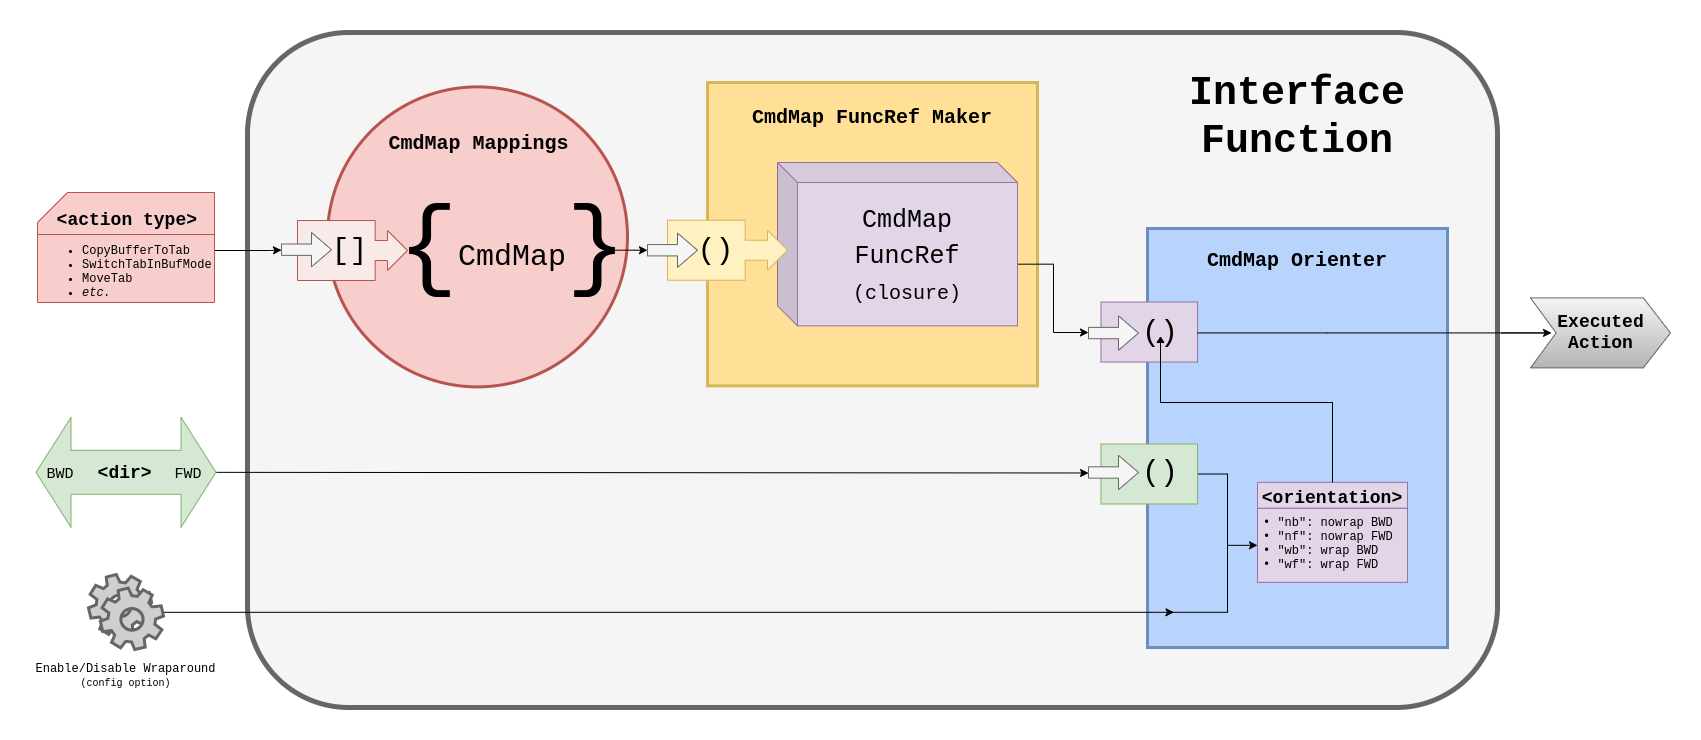

The diagram above was exported from draw.io. Its source (the exported page's mxGraphModel, read from the mxfile embedded in the PNG):
<mxGraphModel dx="4070" dy="1238" grid="1" gridSize="10" guides="1" tooltips="1" connect="1" arrows="1" fold="1" page="1" pageScale="1" pageWidth="1700" pageHeight="1100" math="0" shadow="0">
  <root>
    <mxCell id="0" />
    <mxCell id="1" parent="0" />
    <mxCell id="sXWmNuZhHeUxbigolLDY-55" value="" style="rounded=1;whiteSpace=wrap;html=1;fontFamily=Courier New;fontSize=50;fillColor=#f5f5f5;strokeWidth=5;strokeColor=#666666;fontColor=#333333;" parent="1" vertex="1">
      <mxGeometry x="-1434" y="215" width="1250" height="675" as="geometry" />
    </mxCell>
    <mxCell id="oRsV3iKEdRl6FW8Ku1l8-45" value="" style="rounded=0;whiteSpace=wrap;html=1;strokeWidth=3;fontFamily=Courier New;fontSize=10;strokeColor=#6c8ebf;fillColor=#B8D3FC;" vertex="1" parent="1">
      <mxGeometry x="-534" y="411" width="300" height="419" as="geometry" />
    </mxCell>
    <mxCell id="oRsV3iKEdRl6FW8Ku1l8-58" style="edgeStyle=orthogonalEdgeStyle;rounded=0;orthogonalLoop=1;jettySize=auto;html=1;exitX=1;exitY=0.5;exitDx=0;exitDy=0;fontFamily=Courier New;fontSize=15;" edge="1" parent="1" source="oRsV3iKEdRl6FW8Ku1l8-51" target="oRsV3iKEdRl6FW8Ku1l8-54">
      <mxGeometry relative="1" as="geometry" />
    </mxCell>
    <mxCell id="oRsV3iKEdRl6FW8Ku1l8-51" value="" style="rounded=0;whiteSpace=wrap;html=1;strokeWidth=1;fillColor=#d5e8d4;fontFamily=Courier New;fontSize=10;strokeColor=#82b366;" vertex="1" parent="1">
      <mxGeometry x="-580.5" y="626.5" width="96.5" height="60" as="geometry" />
    </mxCell>
    <mxCell id="oRsV3iKEdRl6FW8Ku1l8-50" value="" style="rounded=0;whiteSpace=wrap;html=1;strokeWidth=1;fillColor=#e1d5e7;fontFamily=Courier New;fontSize=10;strokeColor=#9673a6;" vertex="1" parent="1">
      <mxGeometry x="-580.5" y="484.54999999999995" width="96.5" height="60" as="geometry" />
    </mxCell>
    <mxCell id="sXWmNuZhHeUxbigolLDY-40" value="" style="ellipse;whiteSpace=wrap;html=1;fontFamily=Courier New;fontSize=30;fillColor=#f8cecc;strokeWidth=3;strokeColor=#b85450;" parent="1" vertex="1">
      <mxGeometry x="-1354" y="269.37" width="300" height="300" as="geometry" />
    </mxCell>
    <mxCell id="sXWmNuZhHeUxbigolLDY-63" value="[]&lt;font style=&quot;font-size: 10px&quot;&gt;&amp;nbsp;&lt;/font&gt;" style="html=1;shadow=0;dashed=0;align=center;verticalAlign=middle;shape=mxgraph.arrows2.calloutArrow;dy=10;dx=20;notch=77.67;arrowHead=10;fontFamily=Courier New;fontSize=30;strokeColor=#b85450;fillColor=#F8EAE9;" parent="1" vertex="1">
      <mxGeometry x="-1384" y="403" width="110" height="60" as="geometry" />
    </mxCell>
    <mxCell id="sXWmNuZhHeUxbigolLDY-36" value="" style="rounded=0;whiteSpace=wrap;html=1;fontFamily=Courier New;fontSize=30;strokeWidth=3;strokeColor=#d6b656;fillColor=#FFE096;" parent="1" vertex="1">
      <mxGeometry x="-974" y="265" width="330" height="303.37" as="geometry" />
    </mxCell>
    <mxCell id="sXWmNuZhHeUxbigolLDY-65" style="edgeStyle=orthogonalEdgeStyle;rounded=0;orthogonalLoop=1;jettySize=auto;html=1;exitX=0;exitY=0;exitDx=240;exitDy=101.685;exitPerimeter=0;fontFamily=Courier New;fontSize=50;" parent="1" source="sXWmNuZhHeUxbigolLDY-34" target="sXWmNuZhHeUxbigolLDY-49" edge="1">
      <mxGeometry relative="1" as="geometry">
        <Array as="points">
          <mxPoint x="-628" y="447" />
          <mxPoint x="-628" y="515" />
        </Array>
      </mxGeometry>
    </mxCell>
    <mxCell id="sXWmNuZhHeUxbigolLDY-34" value="&lt;font&gt;&lt;span style=&quot;font-size: 25px&quot;&gt;CmdMap&lt;br&gt;FuncRef&lt;/span&gt;&lt;br&gt;&lt;/font&gt;&lt;font style=&quot;font-size: 20px&quot;&gt;(closure)&lt;/font&gt;" style="shape=cube;whiteSpace=wrap;html=1;boundedLbl=1;backgroundOutline=1;darkOpacity=0.05;darkOpacity2=0.1;fillColor=#e1d5e7;fontFamily=Courier New;fontSize=30;size=20;strokeColor=#9673a6;" parent="1" vertex="1">
      <mxGeometry x="-904" y="345" width="240" height="163.37" as="geometry" />
    </mxCell>
    <mxCell id="sXWmNuZhHeUxbigolLDY-44" value="()&lt;font style=&quot;font-size: 10px&quot;&gt;&amp;nbsp;&lt;/font&gt;&amp;nbsp;" style="html=1;shadow=0;dashed=0;align=center;verticalAlign=middle;shape=mxgraph.arrows2.calloutArrow;dy=10;dx=20;notch=77.67;arrowHead=10;fontFamily=Courier New;fontSize=30;strokeWidth=1;strokeColor=#d6b656;fillColor=#FFF1C2;" parent="1" vertex="1">
      <mxGeometry x="-1014" y="402.74" width="120" height="60" as="geometry" />
    </mxCell>
    <mxCell id="oRsV3iKEdRl6FW8Ku1l8-77" style="edgeStyle=orthogonalEdgeStyle;rounded=0;orthogonalLoop=1;jettySize=auto;html=1;entryX=0;entryY=0.5;entryDx=0;entryDy=0;entryPerimeter=0;fontFamily=Courier New;fontSize=18;" edge="1" parent="1" source="sXWmNuZhHeUxbigolLDY-28" target="sXWmNuZhHeUxbigolLDY-60">
      <mxGeometry relative="1" as="geometry">
        <Array as="points">
          <mxPoint x="-1047" y="432" />
        </Array>
      </mxGeometry>
    </mxCell>
    <mxCell id="sXWmNuZhHeUxbigolLDY-28" value="&lt;font style=&quot;font-size: 100px&quot;&gt;{&lt;/font&gt;&lt;sup&gt;&lt;font style=&quot;font-size: 30px&quot;&gt;CmdMap&lt;/font&gt;&lt;/sup&gt;&lt;font style=&quot;font-size: 100px&quot;&gt;}&lt;/font&gt;" style="text;html=1;strokeColor=none;fillColor=none;align=center;verticalAlign=middle;whiteSpace=wrap;rounded=0;fontFamily=Courier New;fontSize=30;" parent="1" vertex="1">
      <mxGeometry x="-1271" y="382.37" width="204" height="100" as="geometry" />
    </mxCell>
    <mxCell id="sXWmNuZhHeUxbigolLDY-72" value="" style="edgeStyle=orthogonalEdgeStyle;rounded=0;orthogonalLoop=1;jettySize=auto;html=1;fontFamily=Courier New;fontSize=20;exitX=1;exitY=0.5;exitDx=0;exitDy=0;exitPerimeter=0;" parent="1" edge="1">
      <mxGeometry relative="1" as="geometry">
        <mxPoint x="-1467" y="436.9999999999999" as="sourcePoint" />
        <mxPoint x="-1400" y="432.5238095238094" as="targetPoint" />
        <Array as="points">
          <mxPoint x="-1467" y="433" />
          <mxPoint x="-1411" y="433" />
        </Array>
      </mxGeometry>
    </mxCell>
    <mxCell id="sXWmNuZhHeUxbigolLDY-47" value="" style="shape=card;whiteSpace=wrap;html=1;fontFamily=Courier New;fontSize=50;fillColor=#f8cecc;strokeColor=#B85450;" parent="1" vertex="1">
      <mxGeometry x="-1644" y="375" width="177" height="110" as="geometry" />
    </mxCell>
    <mxCell id="sXWmNuZhHeUxbigolLDY-57" style="edgeStyle=orthogonalEdgeStyle;rounded=0;orthogonalLoop=1;jettySize=auto;html=1;exitX=1;exitY=0.5;exitDx=0;exitDy=0;entryX=0;entryY=0;entryDx=0;entryDy=22.856049999999996;entryPerimeter=0;fontFamily=Courier New;fontSize=50;" parent="1" edge="1">
      <mxGeometry relative="1" as="geometry">
        <mxPoint x="-1511.5" y="654.81" as="sourcePoint" />
        <mxPoint x="-593" y="655.48605" as="targetPoint" />
        <Array as="points">
          <mxPoint x="-1511" y="655" />
          <mxPoint x="-1052" y="655" />
        </Array>
      </mxGeometry>
    </mxCell>
    <mxCell id="sXWmNuZhHeUxbigolLDY-49" value="" style="html=1;shadow=0;dashed=0;align=center;verticalAlign=middle;shape=mxgraph.arrows2.arrow;dy=0.67;dx=20;notch=0;fontFamily=Courier New;fontSize=50;fillColor=#f5f5f5;strokeColor=#666666;fontColor=#333333;" parent="1" vertex="1">
      <mxGeometry x="-593" y="498.37" width="50" height="34.37" as="geometry" />
    </mxCell>
    <mxCell id="sXWmNuZhHeUxbigolLDY-51" value="" style="html=1;shadow=0;dashed=0;align=center;verticalAlign=middle;shape=mxgraph.arrows2.arrow;dy=0.67;dx=20;notch=0;fontFamily=Courier New;fontSize=50;fillColor=#f5f5f5;strokeColor=#666666;fontColor=#333333;" parent="1" vertex="1">
      <mxGeometry x="-593" y="637.82" width="50" height="34.37" as="geometry" />
    </mxCell>
    <mxCell id="sXWmNuZhHeUxbigolLDY-60" value="" style="html=1;shadow=0;dashed=0;align=center;verticalAlign=middle;shape=mxgraph.arrows2.arrow;dy=0.67;dx=20;notch=0;fontFamily=Courier New;fontSize=50;fillColor=#f5f5f5;strokeColor=#666666;fontColor=#333333;" parent="1" vertex="1">
      <mxGeometry x="-1034" y="415.56" width="50" height="34.37" as="geometry" />
    </mxCell>
    <mxCell id="sXWmNuZhHeUxbigolLDY-69" value="&lt;div style=&quot;text-align: center&quot;&gt;&lt;font size=&quot;1&quot;&gt;&lt;b style=&quot;font-size: 18px&quot;&gt;&amp;lt;action type&amp;gt;&lt;/b&gt;&lt;/font&gt;&lt;/div&gt;&lt;font style=&quot;font-size: 12px&quot;&gt;&lt;ul&gt;&lt;li&gt;&lt;font style=&quot;font-size: 12px&quot;&gt;&lt;span&gt;CopyBufferToTab&lt;/span&gt;&lt;/font&gt;&lt;/li&gt;&lt;li&gt;&lt;font style=&quot;font-size: 12px&quot;&gt;SwitchTabInBufMode&lt;/font&gt;&lt;/li&gt;&lt;li&gt;&lt;font style=&quot;font-size: 12px&quot;&gt;MoveTab&lt;/font&gt;&lt;/li&gt;&lt;li&gt;&lt;font style=&quot;font-size: 12px&quot;&gt;&lt;i&gt;etc.&lt;/i&gt;&lt;/font&gt;&lt;/li&gt;&lt;/ul&gt;&lt;/font&gt;" style="text;html=1;strokeColor=none;fillColor=none;align=left;verticalAlign=middle;whiteSpace=wrap;rounded=0;fontFamily=Courier New;fontSize=20;" parent="1" vertex="1">
      <mxGeometry x="-1641" y="389.87" width="169" height="104.13" as="geometry" />
    </mxCell>
    <mxCell id="oRsV3iKEdRl6FW8Ku1l8-1" value="&lt;font style=&quot;font-size: 30px&quot;&gt;()&lt;/font&gt;" style="text;html=1;strokeColor=none;fillColor=none;align=center;verticalAlign=middle;whiteSpace=wrap;rounded=0;fontFamily=Courier New;fontSize=10;" vertex="1" parent="1">
      <mxGeometry x="-541" y="504.54999999999995" width="40" height="20" as="geometry" />
    </mxCell>
    <mxCell id="oRsV3iKEdRl6FW8Ku1l8-2" value="&lt;font style=&quot;font-size: 30px&quot;&gt;()&lt;/font&gt;" style="text;html=1;strokeColor=none;fillColor=none;align=center;verticalAlign=middle;whiteSpace=wrap;rounded=0;fontFamily=Courier New;fontSize=10;" vertex="1" parent="1">
      <mxGeometry x="-541" y="644.8199999999999" width="40" height="20" as="geometry" />
    </mxCell>
    <mxCell id="oRsV3iKEdRl6FW8Ku1l8-4" value="&lt;font size=&quot;1&quot;&gt;&lt;b style=&quot;font-size: 20px&quot;&gt;CmdMap Mappings&lt;/b&gt;&lt;/font&gt;" style="text;html=1;strokeColor=none;fillColor=none;align=center;verticalAlign=middle;whiteSpace=wrap;rounded=0;fontFamily=Courier New;fontSize=10;" vertex="1" parent="1">
      <mxGeometry x="-1313.5" y="301" width="221" height="50" as="geometry" />
    </mxCell>
    <mxCell id="oRsV3iKEdRl6FW8Ku1l8-5" value="&lt;span style=&quot;font-size: 20px&quot;&gt;&lt;b&gt;CmdMap FuncRef Maker&lt;/b&gt;&lt;/span&gt;" style="text;html=1;strokeColor=none;fillColor=none;align=center;verticalAlign=middle;whiteSpace=wrap;rounded=0;fontFamily=Courier New;fontSize=10;" vertex="1" parent="1">
      <mxGeometry x="-938.75" y="275" width="259.5" height="50" as="geometry" />
    </mxCell>
    <mxCell id="oRsV3iKEdRl6FW8Ku1l8-14" value="" style="endArrow=none;html=1;fontFamily=Courier New;fontSize=10;" edge="1" parent="1">
      <mxGeometry width="50" height="50" relative="1" as="geometry">
        <mxPoint x="-355" y="515.42" as="sourcePoint" />
        <mxPoint x="-135" y="515.42" as="targetPoint" />
      </mxGeometry>
    </mxCell>
    <mxCell id="oRsV3iKEdRl6FW8Ku1l8-16" value="" style="endArrow=none;html=1;fontFamily=Courier New;fontSize=10;" edge="1" parent="1">
      <mxGeometry width="50" height="50" relative="1" as="geometry">
        <mxPoint x="-484" y="515.42" as="sourcePoint" />
        <mxPoint x="-355" y="515.42" as="targetPoint" />
      </mxGeometry>
    </mxCell>
    <mxCell id="oRsV3iKEdRl6FW8Ku1l8-17" value="" style="endArrow=none;html=1;fontFamily=Courier New;fontSize=10;" edge="1" parent="1">
      <mxGeometry width="50" height="50" relative="1" as="geometry">
        <mxPoint x="-454" y="728" as="sourcePoint" />
        <mxPoint x="-454" y="794.8" as="targetPoint" />
      </mxGeometry>
    </mxCell>
    <mxCell id="oRsV3iKEdRl6FW8Ku1l8-23" value="" style="html=1;shadow=0;dashed=0;align=center;verticalAlign=middle;shape=mxgraph.arrows2.arrow;dy=1;dx=5.3;notch=0;fillColor=#000000;gradientColor=none;fontFamily=Courier New;fontSize=25;direction=south;flipV=1;" vertex="1" parent="1">
      <mxGeometry x="-524.5" y="519.74" width="7" height="65" as="geometry" />
    </mxCell>
    <mxCell id="oRsV3iKEdRl6FW8Ku1l8-31" style="edgeStyle=orthogonalEdgeStyle;rounded=0;orthogonalLoop=1;jettySize=auto;html=1;fontFamily=Courier New;fontSize=50;" edge="1" parent="1">
      <mxGeometry relative="1" as="geometry">
        <mxPoint x="-1531.5" y="794.8" as="sourcePoint" />
        <mxPoint x="-507.5" y="794.8" as="targetPoint" />
        <Array as="points">
          <mxPoint x="-1023" y="795" />
        </Array>
      </mxGeometry>
    </mxCell>
    <mxCell id="oRsV3iKEdRl6FW8Ku1l8-34" value="&lt;font&gt;&lt;span style=&quot;font-size: 12px&quot;&gt;Enable/Disable Wraparound&lt;/span&gt;&lt;span style=&quot;font-size: 15px&quot;&gt;&lt;br&gt;&lt;/span&gt;&lt;/font&gt;&lt;font style=&quot;font-size: 10px&quot;&gt;(config option)&lt;/font&gt;" style="text;html=1;strokeColor=none;fillColor=none;align=center;verticalAlign=middle;whiteSpace=wrap;rounded=0;fontFamily=Courier New;fontSize=10;" vertex="1" parent="1">
      <mxGeometry x="-1651.1299999999999" y="842" width="191.25" height="30" as="geometry" />
    </mxCell>
    <mxCell id="oRsV3iKEdRl6FW8Ku1l8-36" value="" style="html=1;shadow=0;dashed=0;align=center;verticalAlign=middle;shape=mxgraph.arrows2.arrow;dy=0.67;dx=20;notch=0;fontFamily=Courier New;fontSize=50;fillColor=#f5f5f5;strokeColor=#666666;fontColor=#333333;" vertex="1" parent="1">
      <mxGeometry x="-1400" y="415" width="50" height="34.37" as="geometry" />
    </mxCell>
    <mxCell id="oRsV3iKEdRl6FW8Ku1l8-48" value="&lt;span style=&quot;font-weight: 700&quot;&gt;&lt;font style=&quot;font-size: 20px&quot;&gt;CmdMap Orienter&lt;/font&gt;&lt;/span&gt;" style="text;html=1;strokeColor=none;fillColor=none;align=center;verticalAlign=middle;whiteSpace=wrap;rounded=0;fontFamily=Courier New;fontSize=10;" vertex="1" parent="1">
      <mxGeometry x="-499" y="433" width="230" height="20" as="geometry" />
    </mxCell>
    <mxCell id="oRsV3iKEdRl6FW8Ku1l8-53" value="&lt;orientation&gt;" style="swimlane;fontStyle=1;childLayout=stackLayout;horizontal=1;startSize=26;fillColor=#e1d5e7;horizontalStack=0;resizeParent=1;resizeParentMax=0;resizeLast=0;collapsible=1;marginBottom=0;strokeWidth=1;fontFamily=Courier New;fontSize=18;strokeColor=#9673a6;" vertex="1" parent="1">
      <mxGeometry x="-424" y="664.82" width="150" height="100" as="geometry">
        <mxRectangle x="-390" y="709.82" width="170" height="30" as="alternateBounds" />
      </mxGeometry>
    </mxCell>
    <mxCell id="oRsV3iKEdRl6FW8Ku1l8-54" value="• &quot;nb&quot;: nowrap BWD&#10;• &quot;nf&quot;: nowrap FWD&#10;• &quot;wb&quot;: wrap BWD&#10;• &quot;wf&quot;: wrap FWD" style="text;strokeColor=#9673a6;fillColor=#e1d5e7;align=left;verticalAlign=top;spacingLeft=4;spacingRight=4;overflow=hidden;rotatable=0;points=[[0,0.5],[1,0.5]];portConstraint=eastwest;fontFamily=Courier New;" vertex="1" parent="oRsV3iKEdRl6FW8Ku1l8-53">
      <mxGeometry y="26" width="150" height="74" as="geometry" />
    </mxCell>
    <mxCell id="oRsV3iKEdRl6FW8Ku1l8-29" value="" style="shape=mxgraph.bpmn.service_task;html=1;outlineConnect=0;strokeWidth=3;fontFamily=Courier New;fontSize=10;strokeColor=#666666;fontColor=#333333;fillColor=#CFCFCF;" vertex="1" parent="1">
      <mxGeometry x="-1593" y="757" width="75" height="75" as="geometry" />
    </mxCell>
    <mxCell id="oRsV3iKEdRl6FW8Ku1l8-62" value="" style="endArrow=none;html=1;fontFamily=Courier New;fontSize=15;" edge="1" parent="1">
      <mxGeometry width="50" height="50" relative="1" as="geometry">
        <mxPoint x="-514" y="794.8" as="sourcePoint" />
        <mxPoint x="-453.5" y="794.8" as="targetPoint" />
      </mxGeometry>
    </mxCell>
    <mxCell id="oRsV3iKEdRl6FW8Ku1l8-65" value="&lt;b style=&quot;font-size: 18px&quot;&gt;Executed&lt;br&gt;Action&lt;/b&gt;" style="html=1;shadow=0;dashed=0;align=center;verticalAlign=middle;shape=mxgraph.arrows2.arrow;dy=0;dx=27.2;notch=25.6;strokeWidth=1;fillColor=#f5f5f5;gradientColor=#b3b3b3;fontFamily=Courier New;fontSize=15;strokeColor=#666666;" vertex="1" parent="1">
      <mxGeometry x="-151" y="480.4" width="140" height="70" as="geometry" />
    </mxCell>
    <mxCell id="oRsV3iKEdRl6FW8Ku1l8-68" value="" style="endArrow=classic;html=1;fontFamily=Courier New;fontSize=15;" edge="1" parent="1">
      <mxGeometry width="50" height="50" relative="1" as="geometry">
        <mxPoint x="-180" y="515.42" as="sourcePoint" />
        <mxPoint x="-130" y="515.42" as="targetPoint" />
      </mxGeometry>
    </mxCell>
    <mxCell id="oRsV3iKEdRl6FW8Ku1l8-69" value="" style="endArrow=none;html=1;fontFamily=Courier New;fontSize=15;" edge="1" parent="1">
      <mxGeometry width="50" height="50" relative="1" as="geometry">
        <mxPoint x="-521.5" y="585" as="sourcePoint" />
        <mxPoint x="-349" y="585" as="targetPoint" />
      </mxGeometry>
    </mxCell>
    <mxCell id="oRsV3iKEdRl6FW8Ku1l8-71" value="" style="endArrow=none;html=1;fontFamily=Courier New;fontSize=15;" edge="1" parent="1">
      <mxGeometry width="50" height="50" relative="1" as="geometry">
        <mxPoint x="-349" y="584.5" as="sourcePoint" />
        <mxPoint x="-349" y="664.82" as="targetPoint" />
      </mxGeometry>
    </mxCell>
    <mxCell id="oRsV3iKEdRl6FW8Ku1l8-72" value="" style="html=1;shadow=0;dashed=0;align=center;verticalAlign=middle;shape=mxgraph.arrows2.twoWayArrow;dy=0.6;dx=35;strokeWidth=1;fillColor=#d5e8d4;fontFamily=Courier New;fontSize=18;strokeColor=#82b366;" vertex="1" parent="1">
      <mxGeometry x="-1645.5" y="599.82" width="180" height="110" as="geometry" />
    </mxCell>
    <mxCell id="sXWmNuZhHeUxbigolLDY-73" value="&lt;div&gt;&lt;font style=&quot;background-color: rgb(213 , 232 , 212)&quot;&gt;&lt;font style=&quot;font-size: 15px&quot;&gt;BWD&lt;/font&gt;&lt;b style=&quot;font-size: 20px&quot;&gt;&amp;nbsp;&amp;nbsp;&lt;/b&gt;&lt;b&gt;&lt;font style=&quot;font-size: 18px&quot;&gt;&amp;lt;dir&amp;gt;&amp;nbsp;&lt;/font&gt;&lt;/b&gt;&lt;b style=&quot;font-size: 20px&quot;&gt; &lt;/b&gt;&lt;font style=&quot;font-size: 15px&quot;&gt;FWD&lt;/font&gt;&lt;/font&gt;&lt;/div&gt;" style="text;html=1;strokeColor=none;fillColor=none;align=center;verticalAlign=middle;whiteSpace=wrap;rounded=0;fontFamily=Courier New;fontSize=20;" parent="1" vertex="1">
      <mxGeometry x="-1645.5" y="632.57" width="175.5" height="45.43" as="geometry" />
    </mxCell>
    <mxCell id="oRsV3iKEdRl6FW8Ku1l8-73" value="" style="endArrow=none;html=1;fontFamily=Courier New;fontSize=18;strokeColor=#B85450;" edge="1" parent="1">
      <mxGeometry width="50" height="50" relative="1" as="geometry">
        <mxPoint x="-1644" y="417" as="sourcePoint" />
        <mxPoint x="-1467" y="417" as="targetPoint" />
      </mxGeometry>
    </mxCell>
    <mxCell id="oRsV3iKEdRl6FW8Ku1l8-75" value="&lt;b&gt;&lt;font style=&quot;font-size: 40px&quot;&gt;Interface Function&lt;/font&gt;&lt;/b&gt;" style="text;html=1;strokeColor=none;fillColor=none;align=center;verticalAlign=middle;whiteSpace=wrap;rounded=0;fontFamily=Courier New;fontSize=18;" vertex="1" parent="1">
      <mxGeometry x="-501" y="257.5" width="234" height="85" as="geometry" />
    </mxCell>
  </root>
</mxGraphModel>